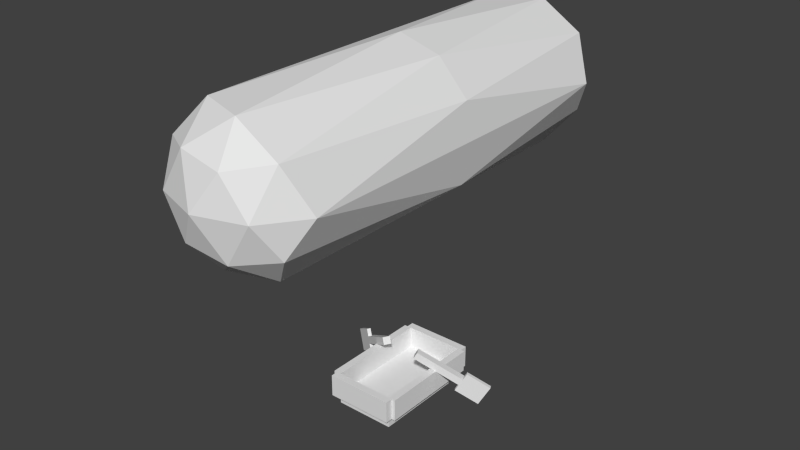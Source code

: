 # Source: airship_boat.blend  (saved by Blender 2.82.7; exported with 4.5.12 LTS)
import bpy
from mathutils import Matrix  # noqa: F401  (used for matrix-valued properties, if any)

bpy.ops.wm.read_factory_settings(use_empty=True)
scene = bpy.context.scene
scene.name = 'Scene'

# ---- collections
col_collection_1 = bpy.data.collections.new('Collection 1'); scene.collection.children.link(col_collection_1)

# ---- world
world_world = bpy.data.worlds.new('World'); scene.world = world_world
world_world.color = (0.05088, 0.05088, 0.05088)
world_world.use_sun_shadow = False
world_world.sun_shadow_jitter_overblur = 0.0
world_world.cycles.sampling_method = 'MANUAL'
world_world.cycles.sample_map_resolution = 256

# ---- meshes
me_icosphere = bpy.data.meshes.new('Icosphere')
me_icosphere.from_pydata([(4.541e-09, -3.633e-08, -4.2), (3.039, -10.61, -1.878), (-1.161, -11.97, -1.878), (-3.757, -3.633e-08, -1.878), (-1.161, 11.97, -1.878), (3.039, 10.61, -1.878), (1.161, -11.97, 1.878), (-3.039, -10.61, 1.878), (-3.039, 10.61, 1.878), (1.161, 11.97, 1.878), (3.757, -3.633e-08, 1.878), (4.541e-09, -3.633e-08, 4.2), (-0.6823, -10.5, -3.573), (1.786, -9.698, -3.573), (1.104, -11.8, -2.208), (3.573, -3.633e-08, -2.208), (1.786, 9.698, -3.573), (-2.208, -3.633e-08, -3.573), (-2.89, -10.5, -2.208), (-0.6823, 10.5, -3.573), (-2.89, 10.5, -2.208), (1.104, 11.8, -2.208), (3.994, -9.698, -6.104e-06), (3.994, 9.698, -6.104e-06), (4.541e-09, -12.6, -6.104e-06), (2.469, -11.8, -6.104e-06), (-3.994, -9.698, -6.104e-06), (-2.469, -11.8, -6.104e-06), (-2.469, 11.8, -6.104e-06), (-3.994, 9.698, -6.104e-06), (2.469, 11.8, -6.104e-06), (4.541e-09, 12.6, -6.104e-06), (2.89, -10.5, 2.208), (-1.104, -11.8, 2.208), (-3.573, -3.633e-08, 2.208), (-1.104, 11.8, 2.208), (2.89, 10.5, 2.208), (0.6823, -10.5, 3.573), (2.208, -3.633e-08, 3.573), (-1.786, -9.698, 3.573), (-1.786, 9.698, 3.573), (0.6823, 10.5, 3.573)], [], [(0, 13, 12), (1, 13, 15), (0, 12, 17), (0, 17, 19), (0, 19, 16), (1, 15, 22), (2, 14, 24), (3, 18, 26), (4, 20, 28), (5, 21, 30), (1, 22, 25), (2, 24, 27), (3, 26, 29), (4, 28, 31), (5, 30, 23), (6, 32, 37), (7, 33, 39), (8, 34, 40), (9, 35, 41), (10, 36, 38), (38, 41, 11), (38, 36, 41), (36, 9, 41), (41, 40, 11), (41, 35, 40), (35, 8, 40), (40, 39, 11), (40, 34, 39), (34, 7, 39), (39, 37, 11), (39, 33, 37), (33, 6, 37), (37, 38, 11), (37, 32, 38), (32, 10, 38), (23, 36, 10), (23, 30, 36), (30, 9, 36), (31, 35, 9), (31, 28, 35), (28, 8, 35), (29, 34, 8), (29, 26, 34), (26, 7, 34), (27, 33, 7), (27, 24, 33), (24, 6, 33), (25, 32, 6), (25, 22, 32), (22, 10, 32), (30, 31, 9), (30, 21, 31), (21, 4, 31), (28, 29, 8), (28, 20, 29), (20, 3, 29), (26, 27, 7), (26, 18, 27), (18, 2, 27), (24, 25, 6), (24, 14, 25), (14, 1, 25), (22, 23, 10), (22, 15, 23), (15, 5, 23), (16, 21, 5), (16, 19, 21), (19, 4, 21), (19, 20, 4), (19, 17, 20), (17, 3, 20), (17, 18, 3), (17, 12, 18), (12, 2, 18), (15, 16, 5), (15, 13, 16), (13, 0, 16), (12, 14, 2), (12, 13, 14), (13, 1, 14)])
_uv = me_icosphere.uv_layers.new(name='UVMap')
_uv.uv.foreach_set('vector', [0.5, 0.4922, 0.5286, 0.8788, 0.5, 0.9098, 0.6402, 0.9185, 0.5286, 0.8788, 0.6567, 0.4971, 0.0, 0.4922, 0.06012, 0.0765, 0.01379, 0.4927, 0.0, 0.4922, 0.01379, 0.4927, 0.0, 0.9098, 0.5, 0.4922, 0.5601, 0.0765, 0.5841, 0.1091, 0.6402, 0.9185, 0.6567, 0.4971, 0.7648, 0.8862, 0.5915, 0.9712, 0.5966, 0.9645, 0.7139, 1.0, 0.09814, 0.4953, 0.1178, 0.07829, 0.2352, 0.1138, 0.09154, 0.9712, 0.05769, 0.9116, 0.1899, 0.9674, 0.701, 0.07658, 0.6641, 0.02811, 0.8101, 0.03265, 0.6402, 0.9185, 0.7648, 0.8862, 0.7425, 0.969, 0.1601, 0.02103, 0.2861, 0.0, 0.2575, 0.03101, 0.09814, 0.4953, 0.2352, 0.1138, 0.1796, 0.8835, 0.09154, 0.9712, 0.1899, 0.9674, 0.2139, 1.0, 0.701, 0.07658, 0.8101, 0.03265, 0.8204, 0.1165, 0.8399, 0.979, 0.8822, 0.9217, 0.9399, 0.9235, 0.3598, 0.08151, 0.4034, 0.03555, 0.4714, 0.1212, 0.299, 0.9234, 0.3433, 0.5029, 0.4159, 0.8909, 0.3399, 0.979, 0.3359, 0.9719, 0.4399, 0.9235, 0.9019, 0.5047, 0.9423, 0.08837, 0.9862, 0.5073, 0.9862, 0.5073, 1.0, 0.09017, 1.0, 0.5078, 0.9862, 0.5073, 0.9423, 0.08837, 1.0, 0.09017, 0.9423, 0.08837, 0.9085, 0.02875, 1.0, 0.09017, 0.4399, 0.9235, 0.4159, 0.8909, 0.5, 0.5078, 0.4399, 0.9235, 0.3359, 0.9719, 0.4159, 0.8909, 0.3359, 0.9719, 0.299, 0.9234, 0.4159, 0.8909, 0.4159, 0.8909, 0.4714, 0.1212, 0.5, 0.5078, 0.4159, 0.8909, 0.3433, 0.5029, 0.4714, 0.1212, 0.3433, 0.5029, 0.3598, 0.08151, 0.4714, 0.1212, 0.4714, 0.1212, 0.5, 0.09017, 0.5, 0.5078, 0.4714, 0.1212, 0.4034, 0.03555, 0.5, 0.09017, 0.4034, 0.03555, 0.4085, 0.02875, 0.5, 0.09017, 0.9399, 0.9235, 0.9862, 0.5073, 1.0, 0.5078, 0.9399, 0.9235, 0.8822, 0.9217, 0.9862, 0.5073, 0.8822, 0.9217, 0.9019, 0.5047, 0.9862, 0.5073, 0.8204, 0.1165, 0.9423, 0.08837, 0.9019, 0.5047, 0.8204, 0.1165, 0.8101, 0.03265, 0.9423, 0.08837, 0.8101, 0.03265, 0.9085, 0.02875, 0.9423, 0.08837, 0.2139, 1.0, 0.3359, 0.9719, 0.3399, 0.979, 0.2139, 1.0, 0.1899, 0.9674, 0.3359, 0.9719, 0.1899, 0.9674, 0.299, 0.9234, 0.3359, 0.9719, 0.1796, 0.8835, 0.3433, 0.5029, 0.299, 0.9234, 0.1796, 0.8835, 0.2352, 0.1138, 0.3433, 0.5029, 0.2352, 0.1138, 0.3598, 0.08151, 0.3433, 0.5029, 0.2575, 0.03101, 0.4034, 0.03555, 0.3598, 0.08151, 0.2575, 0.03101, 0.2861, 0.0, 0.4034, 0.03555, 0.2861, 0.0, 0.4085, 0.02875, 0.4034, 0.03555, 0.7425, 0.969, 0.8822, 0.9217, 0.8399, 0.979, 0.7425, 0.969, 0.7648, 0.8862, 0.8822, 0.9217, 0.7648, 0.8862, 0.9019, 0.5047, 0.8822, 0.9217, 0.8101, 0.03265, 0.7861, 0.0, 0.9085, 0.02875, 0.8101, 0.03265, 0.6641, 0.02811, 0.7861, 0.0, 0.6641, 0.02811, 0.6601, 0.02103, 0.7861, 0.0, 0.1899, 0.9674, 0.1796, 0.8835, 0.299, 0.9234, 0.1899, 0.9674, 0.05769, 0.9116, 0.1796, 0.8835, 0.05769, 0.9116, 0.09814, 0.4953, 0.1796, 0.8835, 0.2352, 0.1138, 0.2575, 0.03101, 0.3598, 0.08151, 0.2352, 0.1138, 0.1178, 0.07829, 0.2575, 0.03101, 0.1178, 0.07829, 0.1601, 0.02103, 0.2575, 0.03101, 0.7139, 1.0, 0.7425, 0.969, 0.8399, 0.979, 0.7139, 1.0, 0.5966, 0.9645, 0.7425, 0.969, 0.5966, 0.9645, 0.6402, 0.9185, 0.7425, 0.969, 0.7648, 0.8862, 0.8204, 0.1165, 0.9019, 0.5047, 0.7648, 0.8862, 0.6567, 0.4971, 0.8204, 0.1165, 0.6567, 0.4971, 0.701, 0.07658, 0.8204, 0.1165, 0.5841, 0.1091, 0.6641, 0.02811, 0.701, 0.07658, 0.5841, 0.1091, 0.5601, 0.0765, 0.6641, 0.02811, 0.5601, 0.0765, 0.6601, 0.02103, 0.6641, 0.02811, 0.0, 0.9098, 0.05769, 0.9116, 0.09154, 0.9712, 0.0, 0.9098, 0.01379, 0.4927, 0.05769, 0.9116, 0.01379, 0.4927, 0.09814, 0.4953, 0.05769, 0.9116, 0.01379, 0.4927, 0.1178, 0.07829, 0.09814, 0.4953, 0.01379, 0.4927, 0.06012, 0.0765, 0.1178, 0.07829, 0.06012, 0.0765, 0.1601, 0.02103, 0.1178, 0.07829, 0.6567, 0.4971, 0.5841, 0.1091, 0.701, 0.07658, 0.6567, 0.4971, 0.5286, 0.8788, 0.5841, 0.1091, 0.5286, 0.8788, 0.5, 0.4922, 0.5841, 0.1091, 0.5, 0.9098, 0.5966, 0.9645, 0.5915, 0.9712, 0.5, 0.9098, 0.5286, 0.8788, 0.5966, 0.9645, 0.5286, 0.8788, 0.6402, 0.9185, 0.5966, 0.9645])
me_icosphere.use_remesh_fix_poles = True
me_icosphere.use_remesh_preserve_attributes = False
me_icosphere.use_mirror_vertex_groups = False
me_icosphere.update()
me_cube_008 = bpy.data.meshes.new('Cube.008')
me_cube_008.from_pydata([(-1.0, -1.0, -1.0), (-1.0, -1.0, 1.0), (-1.0, 1.0, -1.0), (-1.0, 1.0, 1.0), (1.0, -1.0, -1.0), (1.0, -1.0, 1.0), (1.0, 1.0, -1.0), (1.0, 1.0, 1.0)], [], [(0, 1, 3, 2), (2, 3, 7, 6), (6, 7, 5, 4), (4, 5, 1, 0), (2, 6, 4, 0), (7, 3, 1, 5)])
_uv = me_cube_008.uv_layers.new(name='UVMap')
_uv.uv.foreach_set('vector', [0.01562, 0.5781, 0.01562, 0.6719, 0.0, 0.6719, 0.0, 0.5781, 0.3125, 0.5781, 0.3125, 0.6719, 0.1719, 0.6719, 0.1719, 0.5781, 0.1719, 0.5781, 0.1719, 0.6719, 0.1562, 0.6719, 0.1562, 0.5781, 0.1562, 0.5781, 0.1562, 0.6719, 0.01562, 0.6719, 0.01562, 0.5781, 0.2969, 0.7031, 0.1562, 0.7031, 0.1562, 0.6719, 0.2969, 0.6719, 0.1562, 0.7031, 0.01562, 0.7031, 0.01562, 0.6719, 0.1562, 0.6719])
me_cube_008.use_remesh_preserve_volume = False
me_cube_008.use_remesh_preserve_attributes = False
me_cube_008.use_mirror_vertex_groups = False
me_cube_008.update()
me_cube_007 = bpy.data.meshes.new('Cube.007')
me_cube_007.from_pydata([(-1.0, -1.0, -1.0), (-1.0, -1.0, 1.0), (-1.0, 1.0, -1.0), (-1.0, 1.0, 1.0), (1.0, -1.0, -1.0), (1.0, -1.0, 1.0), (1.0, 1.0, -1.0), (1.0, 1.0, 1.0)], [], [(0, 1, 3, 2), (2, 3, 7, 6), (6, 7, 5, 4), (4, 5, 1, 0), (2, 6, 4, 0), (7, 3, 1, 5)])
_uv = me_cube_007.uv_layers.new(name='UVMap')
_uv.uv.foreach_set('vector', [0.625, 0.6875, 0.625, 0.7188, 0.4844, 0.7188, 0.4844, 0.6875, 0.7969, 0.6875, 0.7969, 0.7188, 0.7812, 0.7188, 0.7812, 0.6875, 0.7812, 0.6875, 0.7812, 0.7188, 0.6406, 0.7188, 0.6406, 0.6875, 0.6406, 0.6875, 0.6406, 0.7188, 0.625, 0.7188, 0.625, 0.6875, 0.6562, 1.0, 0.6406, 1.0, 0.6406, 0.7188, 0.6562, 0.7188, 0.6406, 1.0, 0.625, 1.0, 0.625, 0.7188, 0.6406, 0.7188])
me_cube_007.use_remesh_preserve_volume = False
me_cube_007.use_remesh_preserve_attributes = False
me_cube_007.use_mirror_vertex_groups = False
me_cube_007.update()
me_cube_006 = bpy.data.meshes.new('Cube.006')
me_cube_006.from_pydata([(-1.0, -1.0, -1.0), (-1.0, -1.0, 1.0), (-1.0, 1.0, -1.0), (-1.0, 1.0, 1.0), (1.0, -1.0, -1.0), (1.0, -1.0, 1.0), (1.0, 1.0, -1.0), (1.0, 1.0, 1.0)], [], [(0, 1, 3, 2), (2, 3, 7, 6), (6, 7, 5, 4), (4, 5, 1, 0), (2, 6, 4, 0), (7, 3, 1, 5)])
_uv = me_cube_006.uv_layers.new(name='UVMap')
_uv.uv.foreach_set('vector', [0.625, 0.375, 0.625, 0.4062, 0.4844, 0.4062, 0.4844, 0.375, 0.7969, 0.375, 0.7969, 0.4062, 0.7812, 0.4062, 0.7812, 0.375, 0.7812, 0.375, 0.7812, 0.4062, 0.6406, 0.4062, 0.6406, 0.375, 0.6406, 0.375, 0.6406, 0.4062, 0.625, 0.4062, 0.625, 0.375, 0.6562, 0.6875, 0.6406, 0.6875, 0.6406, 0.4062, 0.6562, 0.4062, 0.6406, 0.6875, 0.625, 0.6875, 0.625, 0.4062, 0.6406, 0.4062])
me_cube_006.use_remesh_preserve_volume = False
me_cube_006.use_remesh_preserve_attributes = False
me_cube_006.use_mirror_vertex_groups = False
me_cube_006.update()
me_cube_005 = bpy.data.meshes.new('Cube.005')
me_cube_005.from_pydata([(-1.0, -1.0, -1.0), (-1.0, -1.0, 1.0), (-1.0, 1.0, -1.0), (-1.0, 1.0, 1.0), (1.0, -1.0, -1.0), (1.0, -1.0, 1.0), (1.0, 1.0, -1.0), (1.0, 1.0, 1.0)], [], [(0, 1, 3, 2), (2, 3, 7, 6), (6, 7, 5, 4), (4, 5, 1, 0), (2, 6, 4, 0), (7, 3, 1, 5)])
_uv = me_cube_005.uv_layers.new(name='UVMap')
_uv.uv.foreach_set('vector', [0.5391, 0.4844, 0.5391, 0.5781, 0.4844, 0.5781, 0.4844, 0.4844, 0.6094, 0.4844, 0.6094, 0.5781, 0.6016, 0.5781, 0.6016, 0.4844, 0.6016, 0.4844, 0.6016, 0.5781, 0.5469, 0.5781, 0.5469, 0.4844, 0.5469, 0.4844, 0.5469, 0.5781, 0.5391, 0.5781, 0.5391, 0.4844, 0.5547, 0.6875, 0.5469, 0.6875, 0.5469, 0.5781, 0.5547, 0.5781, 0.5469, 0.6875, 0.5391, 0.6875, 0.5391, 0.5781, 0.5469, 0.5781])
me_cube_005.use_remesh_preserve_volume = False
me_cube_005.use_remesh_preserve_attributes = False
me_cube_005.use_mirror_vertex_groups = False
me_cube_005.update()
me_cube_004 = bpy.data.meshes.new('Cube.004')
me_cube_004.from_pydata([(-1.0, -1.0, -1.0), (-1.0, -1.0, 1.0), (-1.0, 1.0, -1.0), (-1.0, 1.0, 1.0), (1.0, -1.0, -1.0), (1.0, -1.0, 1.0), (1.0, 1.0, -1.0), (1.0, 1.0, 1.0)], [], [(0, 1, 3, 2), (2, 3, 7, 6), (6, 7, 5, 4), (4, 5, 1, 0), (2, 6, 4, 0), (7, 3, 1, 5)])
_uv = me_cube_004.uv_layers.new(name='UVMap')
_uv.uv.foreach_set('vector', [0.5391, 0.7969, 0.5391, 0.8906, 0.4844, 0.8906, 0.4844, 0.7969, 0.6094, 0.7969, 0.6094, 0.8906, 0.6016, 0.8906, 0.6016, 0.7969, 0.6016, 0.7969, 0.6016, 0.8906, 0.5469, 0.8906, 0.5469, 0.7969, 0.5469, 0.7969, 0.5469, 0.8906, 0.5391, 0.8906, 0.5391, 0.7969, 0.5547, 1.0, 0.5469, 1.0, 0.5469, 0.8906, 0.5547, 0.8906, 0.5469, 1.0, 0.5391, 1.0, 0.5391, 0.8906, 0.5469, 0.8906])
me_cube_004.use_remesh_preserve_volume = False
me_cube_004.use_remesh_preserve_attributes = False
me_cube_004.use_mirror_vertex_groups = False
me_cube_004.update()
me_cube_003 = bpy.data.meshes.new('Cube.003')
me_cube_003.from_pydata([(-1.0, -1.0, -1.0), (-1.0, -1.0, 1.0), (-1.0, 1.0, -1.0), (-1.0, 1.0, 1.0), (1.0, -1.0, -1.0), (1.0, -1.0, 1.0), (1.0, 1.0, -1.0), (1.0, 1.0, 1.0)], [], [(0, 1, 3, 2), (2, 3, 7, 6), (6, 7, 5, 4), (4, 5, 1, 0), (2, 6, 4, 0), (7, 3, 1, 5)])
_uv = me_cube_003.uv_layers.new(name='UVMap')
_uv.uv.foreach_set('vector', [0.01562, 0.2031, 0.01562, 0.2969, 0.0, 0.2969, 0.0, 0.2031, 0.4688, 0.2031, 0.4688, 0.2969, 0.25, 0.2969, 0.25, 0.2031, 0.25, 0.2031, 0.25, 0.2969, 0.2344, 0.2969, 0.2344, 0.2031, 0.2344, 0.2031, 0.2344, 0.2969, 0.01562, 0.2969, 0.01562, 0.2031, 0.4531, 0.3281, 0.2344, 0.3281, 0.2344, 0.2969, 0.4531, 0.2969, 0.2344, 0.3281, 0.01562, 0.3281, 0.01562, 0.2969, 0.2344, 0.2969])
me_cube_003.use_remesh_preserve_volume = False
me_cube_003.use_remesh_preserve_attributes = False
me_cube_003.use_mirror_vertex_groups = False
me_cube_003.update()
me_cube_002 = bpy.data.meshes.new('Cube.002')
me_cube_002.from_pydata([(-1.0, -1.0, -1.0), (-1.0, -1.0, 1.0), (-1.0, 1.0, -1.0), (-1.0, 1.0, 1.0), (1.0, -1.0, -1.0), (1.0, -1.0, 1.0), (1.0, 1.0, -1.0), (1.0, 1.0, 1.0)], [], [(0, 1, 3, 2), (2, 3, 7, 6), (6, 7, 5, 4), (4, 5, 1, 0), (2, 6, 4, 0), (7, 3, 1, 5)])
_uv = me_cube_002.uv_layers.new(name='UVMap')
_uv.uv.foreach_set('vector', [0.01562, 0.3281, 0.01562, 0.4219, 0.0, 0.4219, 0.0, 0.3281, 0.4688, 0.3281, 0.4688, 0.4219, 0.25, 0.4219, 0.25, 0.3281, 0.25, 0.3281, 0.25, 0.4219, 0.2344, 0.4219, 0.2344, 0.3281, 0.2344, 0.3281, 0.2344, 0.4219, 0.01562, 0.4219, 0.01562, 0.3281, 0.4531, 0.4531, 0.2344, 0.4531, 0.2344, 0.4219, 0.4531, 0.4219, 0.2344, 0.4531, 0.01562, 0.4531, 0.01562, 0.4219, 0.2344, 0.4219])
me_cube_002.use_remesh_preserve_volume = False
me_cube_002.use_remesh_preserve_attributes = False
me_cube_002.use_mirror_vertex_groups = False
me_cube_002.update()
me_cube_001 = bpy.data.meshes.new('Cube.001')
me_cube_001.from_pydata([(-1.0, -1.0, -1.0), (-1.0, -1.0, 1.0), (-1.0, 1.0, -1.0), (-1.0, 1.0, 1.0), (1.0, -1.0, -1.0), (1.0, -1.0, 1.0), (1.0, 1.0, -1.0), (1.0, 1.0, 1.0)], [], [(0, 1, 3, 2), (2, 3, 7, 6), (6, 7, 5, 4), (4, 5, 1, 0), (2, 6, 4, 0), (7, 3, 1, 5)])
_uv = me_cube_001.uv_layers.new(name='UVMap')
_uv.uv.foreach_set('vector', [0.01562, 0.5781, 0.01562, 0.6719, 0.0, 0.6719, 0.0, 0.5781, 0.3125, 0.5781, 0.3125, 0.6719, 0.1719, 0.6719, 0.1719, 0.5781, 0.1719, 0.5781, 0.1719, 0.6719, 0.1562, 0.6719, 0.1562, 0.5781, 0.1562, 0.5781, 0.1562, 0.6719, 0.01562, 0.6719, 0.01562, 0.5781, 0.2969, 0.7031, 0.1562, 0.7031, 0.1562, 0.6719, 0.2969, 0.6719, 0.1562, 0.7031, 0.01562, 0.7031, 0.01562, 0.6719, 0.1562, 0.6719])
me_cube_001.use_remesh_preserve_volume = False
me_cube_001.use_remesh_preserve_attributes = False
me_cube_001.use_mirror_vertex_groups = False
me_cube_001.update()
me_cube = bpy.data.meshes.new('Cube')
me_cube.from_pydata([(-1.0, -1.0, -1.0), (-1.0, -1.0, 1.0), (-1.0, 1.0, -1.0), (-1.0, 1.0, 1.0), (1.0, -1.0, -1.0), (1.0, -1.0, 1.0), (1.0, 1.0, -1.0), (1.0, 1.0, 1.0)], [], [(0, 1, 3, 2), (2, 3, 7, 6), (6, 7, 5, 4), (4, 5, 1, 0), (2, 6, 4, 0), (7, 3, 1, 5)])
_uv = me_cube.uv_layers.new(name='UVMap')
_uv.uv.foreach_set('vector', [0.02344, 0.7031, 0.02344, 0.9531, 0.0, 0.9531, 0.0, 0.7031, 0.4844, 0.7031, 0.4844, 0.9531, 0.2656, 0.9531, 0.2656, 0.7031, 0.2656, 0.7031, 0.2656, 0.9531, 0.2422, 0.9531, 0.2422, 0.7031, 0.2422, 0.7031, 0.2422, 0.9531, 0.02344, 0.9531, 0.02344, 0.7031, 0.4609, 1.0, 0.2422, 1.0, 0.2422, 0.9531, 0.4609, 0.9531, 0.2422, 1.0, 0.02344, 1.0, 0.02344, 0.9531, 0.2422, 0.9531])
me_cube.use_remesh_preserve_volume = False
me_cube.use_remesh_preserve_attributes = False
me_cube.use_mirror_vertex_groups = False
me_cube.update()
arm_armature = bpy.data.armatures.new('Armature')  # bones are not reproduced

# ---- objects
ob_icosphere = bpy.data.objects.new('Icosphere', me_icosphere)
ob_armature = bpy.data.objects.new('Armature', arm_armature)
ob_cube_008 = bpy.data.objects.new('Cube.008', me_cube_008)
ob_paddle_left_1 = bpy.data.objects.new('paddle.left.1', me_cube_007)
ob_paddle_right1 = bpy.data.objects.new('paddle.right1', me_cube_006)
ob_paddle_left2 = bpy.data.objects.new('paddle.left2', me_cube_005)
ob_paddle_right2 = bpy.data.objects.new('paddle.right2', me_cube_004)
ob_cube_003 = bpy.data.objects.new('Cube.003', me_cube_003)
ob_cube_002 = bpy.data.objects.new('Cube.002', me_cube_002)
ob_cube_001 = bpy.data.objects.new('Cube.001', me_cube_001)
ob_cube = bpy.data.objects.new('Cube', me_cube)

# ---- transforms, parenting, visibility, modifiers, constraints
ob_icosphere.location = (0.0, 0.0, 15.0)
ob_icosphere.lineart.crease_threshold = 0.0
ob_armature.location = (-2.29e-25, 3.207, 0.7169)
ob_armature.rotation_euler = (1.571, 2.22e-16, 2.22e-16)
ob_armature.show_in_front = True
ob_armature.lineart.crease_threshold = 0.0
ob_cube_008.parent = ob_armature
ob_cube_008.matrix_parent_inverse = Matrix(((1.0, 2.22e-16, -2.22e-16, -5.53e-16), (2.22e-16, -4.47e-08, 1.0, -0.7169), (2.22e-16, -1.0, -4.371e-08, 3.207), (0.0, 0.0, 0.0, 1.0)))
ob_cube_008.location = (0.0, 2.997, 1.183)
ob_cube_008.scale = (1.8, 0.2, 0.6)
ob_cube_008.lineart.crease_threshold = 0.0
_vg = ob_cube_008.vertex_groups.new(name='boat')
_vg.add([0, 1, 2, 3, 4, 5, 6, 7], 1.0, 'REPLACE')
_vg = ob_cube_008.vertex_groups.new(name='paddle.left')
_vg = ob_cube_008.vertex_groups.new(name='paddle.right')
_m = ob_cube_008.modifiers.new('Armature', 'ARMATURE')
_m.object = ob_armature
ob_paddle_left_1.parent = ob_armature
ob_paddle_left_1.matrix_parent_inverse = Matrix(((1.0, 2.22e-16, -2.22e-16, -5.53e-16), (2.22e-16, -4.47e-08, 1.0, -0.7169), (2.22e-16, -1.0, -4.371e-08, 3.207), (0.0, 0.0, 0.0, 1.0)))
ob_paddle_left_1.location = (2.303, 0.8794, 1.682)
ob_paddle_left_1.rotation_euler = (-0.5236, -2.831e-08, -1.047)
ob_paddle_left_1.scale = (0.2, 1.8, 0.2)
ob_paddle_left_1.lineart.crease_threshold = 0.0
_vg = ob_paddle_left_1.vertex_groups.new(name='boat')
_vg = ob_paddle_left_1.vertex_groups.new(name='paddle.left')
_vg.add([0, 1, 2, 3, 4, 5, 6, 7], 1.0, 'REPLACE')
_vg = ob_paddle_left_1.vertex_groups.new(name='paddle.right')
_m = ob_paddle_left_1.modifiers.new('Armature', 'ARMATURE')
_m.object = ob_armature
ob_paddle_right1.parent = ob_armature
ob_paddle_right1.matrix_parent_inverse = Matrix(((1.0, 2.22e-16, -2.22e-16, -5.53e-16), (2.22e-16, -4.47e-08, 1.0, -0.7169), (2.22e-16, -1.0, -4.371e-08, 3.207), (0.0, 0.0, 0.0, 1.0)))
ob_paddle_right1.location = (-2.317, 0.8799, 1.664)
ob_paddle_right1.rotation_euler = (0.5236, 1.54e-08, -2.094)
ob_paddle_right1.scale = (0.2, 1.8, 0.2)
ob_paddle_right1.lineart.crease_threshold = 0.0
_vg = ob_paddle_right1.vertex_groups.new(name='boat')
_vg = ob_paddle_right1.vertex_groups.new(name='paddle.left')
_vg = ob_paddle_right1.vertex_groups.new(name='paddle.right')
_vg.add([0, 1, 2, 3, 4, 5, 6, 7], 1.0, 'REPLACE')
_m = ob_paddle_right1.modifiers.new('Armature', 'ARMATURE')
_m.object = ob_armature
ob_paddle_left2.parent = ob_armature
ob_paddle_left2.matrix_parent_inverse = Matrix(((1.0, 2.22e-16, -2.22e-16, -5.53e-16), (2.22e-16, -4.47e-08, 1.0, -0.7169), (2.22e-16, -1.0, -4.371e-08, 3.207), (0.0, 0.0, 0.0, 1.0)))
ob_paddle_left2.location = (3.556, 1.485, 0.8865)
ob_paddle_left2.rotation_euler = (3.665, 1.877e-07, 2.094)
ob_paddle_left2.scale = (0.1, 0.7, 0.6)
ob_paddle_left2.lineart.crease_threshold = 0.0
_vg = ob_paddle_left2.vertex_groups.new(name='boat')
_vg = ob_paddle_left2.vertex_groups.new(name='paddle.left')
_vg.add([0, 1, 2, 3, 4, 5, 6, 7], 1.0, 'REPLACE')
_vg = ob_paddle_left2.vertex_groups.new(name='paddle.right')
_m = ob_paddle_left2.modifiers.new('Armature', 'ARMATURE')
_m.object = ob_armature
ob_paddle_right2.parent = ob_armature
ob_paddle_right2.matrix_parent_inverse = Matrix(((1.0, 2.22e-16, -2.22e-16, -5.53e-16), (2.22e-16, -4.47e-08, 1.0, -0.7169), (2.22e-16, -1.0, -4.371e-08, 3.207), (0.0, 0.0, 0.0, 1.0)))
ob_paddle_right2.location = (-3.568, 1.486, 0.8668)
ob_paddle_right2.rotation_euler = (-0.5236, -7.02e-09, 1.047)
ob_paddle_right2.scale = (0.1, 0.7, 0.6)
ob_paddle_right2.lineart.crease_threshold = 0.0
_vg = ob_paddle_right2.vertex_groups.new(name='boat')
_vg = ob_paddle_right2.vertex_groups.new(name='paddle.left')
_vg = ob_paddle_right2.vertex_groups.new(name='paddle.right')
_vg.add([0, 1, 2, 3, 4, 5, 6, 7], 1.0, 'REPLACE')
_m = ob_paddle_right2.modifiers.new('Armature', 'ARMATURE')
_m.object = ob_armature
ob_cube_003.parent = ob_armature
ob_cube_003.matrix_parent_inverse = Matrix(((1.0, 2.22e-16, -2.22e-16, -5.53e-16), (2.22e-16, -4.47e-08, 1.0, -0.7169), (2.22e-16, -1.0, -4.371e-08, 3.207), (0.0, 0.0, 0.0, 1.0)))
ob_cube_003.location = (-1.782, -0.0003185, 1.177)
ob_cube_003.rotation_euler = (0.0, -0.0, -1.571)
ob_cube_003.scale = (2.8, 0.2, 0.6)
ob_cube_003.lineart.crease_threshold = 0.0
_vg = ob_cube_003.vertex_groups.new(name='boat')
_vg.add([0, 1, 2, 3, 4, 5, 6, 7], 1.0, 'REPLACE')
_vg = ob_cube_003.vertex_groups.new(name='paddle.left')
_vg = ob_cube_003.vertex_groups.new(name='paddle.right')
_m = ob_cube_003.modifiers.new('Armature', 'ARMATURE')
_m.object = ob_armature
ob_cube_002.parent = ob_armature
ob_cube_002.matrix_parent_inverse = Matrix(((1.0, 2.22e-16, -2.22e-16, -5.53e-16), (2.22e-16, -4.47e-08, 1.0, -0.7169), (2.22e-16, -1.0, -4.371e-08, 3.207), (0.0, 0.0, 0.0, 1.0)))
ob_cube_002.location = (1.795, 0.003531, 1.179)
ob_cube_002.rotation_euler = (0.0, -0.0, -1.571)
ob_cube_002.scale = (2.8, 0.2, 0.6)
ob_cube_002.lineart.crease_threshold = 0.0
_vg = ob_cube_002.vertex_groups.new(name='boat')
_vg.add([0, 1, 2, 3, 4, 5, 6, 7], 1.0, 'REPLACE')
_vg = ob_cube_002.vertex_groups.new(name='paddle.left')
_vg = ob_cube_002.vertex_groups.new(name='paddle.right')
_m = ob_cube_002.modifiers.new('Armature', 'ARMATURE')
_m.object = ob_armature
ob_cube_001.parent = ob_armature
ob_cube_001.matrix_parent_inverse = Matrix(((1.0, 2.22e-16, -2.22e-16, -5.53e-16), (2.22e-16, -4.47e-08, 1.0, -0.7169), (2.22e-16, -1.0, -4.371e-08, 3.207), (0.0, 0.0, 0.0, 1.0)))
ob_cube_001.location = (0.0, -2.995, 1.183)
ob_cube_001.scale = (1.8, 0.2, 0.6)
ob_cube_001.lineart.crease_threshold = 0.0
_vg = ob_cube_001.vertex_groups.new(name='boat')
_vg.add([0, 1, 2, 3, 4, 5, 6, 7], 1.0, 'REPLACE')
_vg = ob_cube_001.vertex_groups.new(name='paddle.left')
_vg = ob_cube_001.vertex_groups.new(name='paddle.right')
_m = ob_cube_001.modifiers.new('Armature', 'ARMATURE')
_m.object = ob_armature
ob_cube.parent = ob_armature
ob_cube.matrix_parent_inverse = Matrix(((1.0, 2.22e-16, -2.22e-16, -5.53e-16), (2.22e-16, -4.47e-08, 1.0, -0.7169), (2.22e-16, -1.0, -4.371e-08, 3.207), (0.0, 0.0, 0.0, 1.0)))
ob_cube.location = (0.0, 0.0, 0.3013)
ob_cube.rotation_euler = (-1.571, -3.142, -1.571)
ob_cube.scale = (2.8, 0.3, 1.6)
ob_cube.lineart.crease_threshold = 0.0
_vg = ob_cube.vertex_groups.new(name='boat')
_vg.add([0, 1, 2, 3, 4, 5, 6, 7], 1.0, 'REPLACE')
_vg = ob_cube.vertex_groups.new(name='paddle.left')
_vg = ob_cube.vertex_groups.new(name='paddle.right')
_m = ob_cube.modifiers.new('Armature', 'ARMATURE')
_m.object = ob_armature

# ---- collection membership
scene.collection.objects.link(ob_icosphere)
col_collection_1.objects.link(ob_armature)
col_collection_1.objects.link(ob_cube_008)
col_collection_1.objects.link(ob_paddle_left_1)
col_collection_1.objects.link(ob_paddle_right1)
col_collection_1.objects.link(ob_paddle_left2)
col_collection_1.objects.link(ob_paddle_right2)
col_collection_1.objects.link(ob_cube_003)
col_collection_1.objects.link(ob_cube_002)
col_collection_1.objects.link(ob_cube_001)
col_collection_1.objects.link(ob_cube)

# ---- scene / render settings (as saved in the file)
scene.frame_start = 0; scene.frame_end = 40; scene.frame_set(1)
scene.render.engine = 'BLENDER_EEVEE_NEXT'
scene.render.resolution_percentage = 50
scene.render.dither_intensity = 0.0
scene.render.film_transparent = True
scene.cycles.use_denoising = False
scene.cycles.samples = 10
scene.cycles.sampling_pattern = 'TABULATED_SOBOL'
scene.cycles.light_sampling_threshold = 0.0
scene.cycles.use_adaptive_sampling = False
scene.cycles.use_light_tree = False
scene.cycles.blur_glossy = 0.0
scene.cycles.pixel_filter_type = 'GAUSSIAN'
scene.cycles.sample_clamp_indirect = 0.0
scene.view_settings.view_transform = 'Standard'
bpy.context.view_layer.update()

# ---- added for rendering (the .blend has no active camera and no usable light): camera, sun
cam_auto = bpy.data.cameras.new('AutoCamera')
cam_auto.lens = 50.0
cam_auto.sensor_width = 36.0
cam_auto.clip_end = 1000.0
ob_auto_camera = bpy.data.objects.new('AutoCamera', cam_auto)
scene.collection.objects.link(ob_auto_camera)
ob_auto_camera.location = (30.4226, -36.5144, 33.9436)
ob_auto_camera.rotation_euler = (1.09748, -7.21219e-08, 0.694738)
scene.camera = ob_auto_camera
light_auto_sun = bpy.data.lights.new('AutoSun', 'SUN')
light_auto_sun.energy = 3.0
light_auto_sun.angle = 0.0523599
ob_auto_sun = bpy.data.objects.new('AutoSun', light_auto_sun)
scene.collection.objects.link(ob_auto_sun)
ob_auto_sun.rotation_euler = (0.872665, 0.174533, 0.523599)
bpy.context.view_layer.update()
